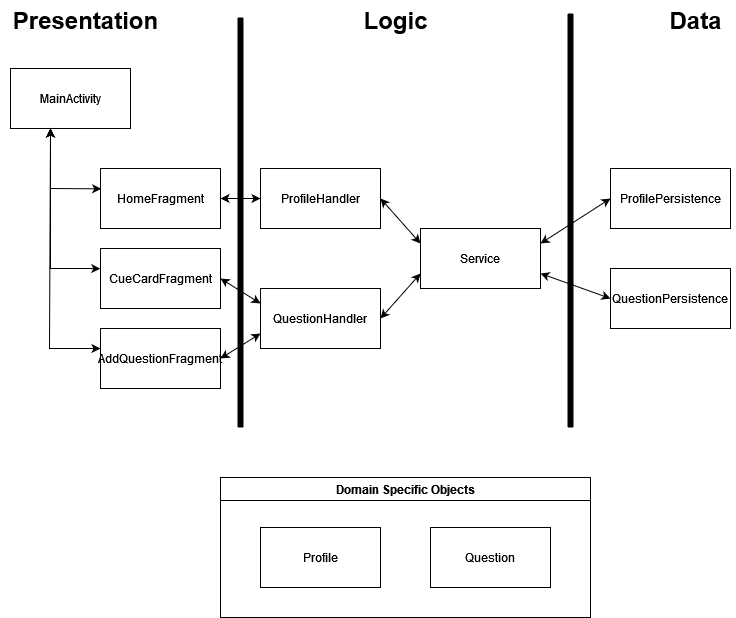

The diagram above was exported from draw.io. Its source (the exported page's mxGraphModel, read from the mxfile embedded in the PNG):
<mxGraphModel dx="1050" dy="530" grid="1" gridSize="10" guides="1" tooltips="1" connect="1" arrows="1" fold="1" page="1" pageScale="1" pageWidth="850" pageHeight="1100" math="0" shadow="0">
  <root>
    <mxCell id="0" />
    <mxCell id="1" parent="0" />
    <mxCell id="FqR6nqLqbpFIHqaOfHpi-1" value="&lt;div&gt;MainActivity&lt;/div&gt;" style="rounded=0;whiteSpace=wrap;html=1;" parent="1" vertex="1">
      <mxGeometry x="40" y="81" width="120" height="60" as="geometry" />
    </mxCell>
    <mxCell id="FqR6nqLqbpFIHqaOfHpi-2" value="HomeFragment" style="rounded=0;whiteSpace=wrap;html=1;" parent="1" vertex="1">
      <mxGeometry x="130" y="181" width="120" height="60" as="geometry" />
    </mxCell>
    <mxCell id="FqR6nqLqbpFIHqaOfHpi-3" value="CueCardFragment" style="rounded=0;whiteSpace=wrap;html=1;" parent="1" vertex="1">
      <mxGeometry x="130" y="261" width="120" height="60" as="geometry" />
    </mxCell>
    <mxCell id="FqR6nqLqbpFIHqaOfHpi-4" value="AddQuestionFragment" style="rounded=0;whiteSpace=wrap;html=1;" parent="1" vertex="1">
      <mxGeometry x="130" y="341" width="120" height="60" as="geometry" />
    </mxCell>
    <mxCell id="FqR6nqLqbpFIHqaOfHpi-5" value="" style="endArrow=classic;startArrow=classic;html=1;rounded=0;exitX=0.006;exitY=0.339;exitDx=0;exitDy=0;exitPerimeter=0;" parent="1" source="FqR6nqLqbpFIHqaOfHpi-2" edge="1">
      <mxGeometry width="50" height="50" relative="1" as="geometry">
        <mxPoint x="80" y="221" as="sourcePoint" />
        <mxPoint x="80" y="141" as="targetPoint" />
        <Array as="points">
          <mxPoint x="80" y="201" />
        </Array>
      </mxGeometry>
    </mxCell>
    <mxCell id="FqR6nqLqbpFIHqaOfHpi-6" value="" style="endArrow=classic;startArrow=classic;html=1;rounded=0;exitX=-0.002;exitY=0.337;exitDx=0;exitDy=0;exitPerimeter=0;" parent="1" source="FqR6nqLqbpFIHqaOfHpi-3" edge="1">
      <mxGeometry width="50" height="50" relative="1" as="geometry">
        <mxPoint x="141" y="211" as="sourcePoint" />
        <mxPoint x="80" y="141" as="targetPoint" />
        <Array as="points">
          <mxPoint x="120" y="281" />
          <mxPoint x="80" y="281" />
        </Array>
      </mxGeometry>
    </mxCell>
    <mxCell id="FqR6nqLqbpFIHqaOfHpi-7" value="" style="endArrow=classic;startArrow=classic;html=1;rounded=0;exitX=0.006;exitY=0.339;exitDx=0;exitDy=0;exitPerimeter=0;" parent="1" edge="1">
      <mxGeometry width="50" height="50" relative="1" as="geometry">
        <mxPoint x="130" y="361" as="sourcePoint" />
        <mxPoint x="80" y="141" as="targetPoint" />
        <Array as="points">
          <mxPoint x="79" y="361" />
        </Array>
      </mxGeometry>
    </mxCell>
    <mxCell id="FqR6nqLqbpFIHqaOfHpi-8" value="" style="endArrow=none;html=1;rounded=0;fontSize=40;fontStyle=1;strokeWidth=6;" parent="1" edge="1">
      <mxGeometry width="50" height="50" relative="1" as="geometry">
        <mxPoint x="270" y="440" as="sourcePoint" />
        <mxPoint x="270" y="30" as="targetPoint" />
      </mxGeometry>
    </mxCell>
    <mxCell id="QqTNGqzhLBsb6GKnT2d--1" value="&lt;div&gt;Service&lt;/div&gt;" style="rounded=0;whiteSpace=wrap;html=1;" vertex="1" parent="1">
      <mxGeometry x="450" y="241" width="120" height="60" as="geometry" />
    </mxCell>
    <mxCell id="QqTNGqzhLBsb6GKnT2d--2" value="ProfileHandler" style="rounded=0;whiteSpace=wrap;html=1;" vertex="1" parent="1">
      <mxGeometry x="290" y="181" width="120" height="60" as="geometry" />
    </mxCell>
    <mxCell id="QqTNGqzhLBsb6GKnT2d--3" value="QuestionHandler" style="rounded=0;whiteSpace=wrap;html=1;" vertex="1" parent="1">
      <mxGeometry x="290" y="301" width="120" height="60" as="geometry" />
    </mxCell>
    <mxCell id="QqTNGqzhLBsb6GKnT2d--4" value="" style="endArrow=none;html=1;rounded=0;fontSize=40;fontStyle=1;strokeWidth=6;" edge="1" parent="1">
      <mxGeometry width="50" height="50" relative="1" as="geometry">
        <mxPoint x="600" y="440" as="sourcePoint" />
        <mxPoint x="600" y="26" as="targetPoint" />
      </mxGeometry>
    </mxCell>
    <mxCell id="QqTNGqzhLBsb6GKnT2d--6" value="ProfilePersistence" style="rounded=0;whiteSpace=wrap;html=1;" vertex="1" parent="1">
      <mxGeometry x="640" y="181" width="120" height="60" as="geometry" />
    </mxCell>
    <mxCell id="QqTNGqzhLBsb6GKnT2d--7" value="QuestionPersistence" style="rounded=0;whiteSpace=wrap;html=1;" vertex="1" parent="1">
      <mxGeometry x="640" y="281" width="120" height="60" as="geometry" />
    </mxCell>
    <mxCell id="QqTNGqzhLBsb6GKnT2d--9" value="" style="endArrow=classic;startArrow=classic;html=1;rounded=0;exitX=1;exitY=0.5;exitDx=0;exitDy=0;entryX=0;entryY=0.25;entryDx=0;entryDy=0;" edge="1" parent="1" source="FqR6nqLqbpFIHqaOfHpi-3" target="QqTNGqzhLBsb6GKnT2d--3">
      <mxGeometry width="50" height="50" relative="1" as="geometry">
        <mxPoint x="400" y="290" as="sourcePoint" />
        <mxPoint x="450" y="240" as="targetPoint" />
      </mxGeometry>
    </mxCell>
    <mxCell id="QqTNGqzhLBsb6GKnT2d--10" value="" style="endArrow=classic;startArrow=classic;html=1;rounded=0;entryX=0;entryY=0.75;entryDx=0;entryDy=0;exitX=1;exitY=0.5;exitDx=0;exitDy=0;" edge="1" parent="1" source="FqR6nqLqbpFIHqaOfHpi-4" target="QqTNGqzhLBsb6GKnT2d--3">
      <mxGeometry width="50" height="50" relative="1" as="geometry">
        <mxPoint x="400" y="290" as="sourcePoint" />
        <mxPoint x="450" y="240" as="targetPoint" />
      </mxGeometry>
    </mxCell>
    <mxCell id="QqTNGqzhLBsb6GKnT2d--11" value="" style="endArrow=classic;startArrow=classic;html=1;rounded=0;exitX=1;exitY=0.5;exitDx=0;exitDy=0;entryX=0;entryY=0.5;entryDx=0;entryDy=0;" edge="1" parent="1" source="FqR6nqLqbpFIHqaOfHpi-2" target="QqTNGqzhLBsb6GKnT2d--2">
      <mxGeometry width="50" height="50" relative="1" as="geometry">
        <mxPoint x="400" y="290" as="sourcePoint" />
        <mxPoint x="450" y="240" as="targetPoint" />
      </mxGeometry>
    </mxCell>
    <mxCell id="QqTNGqzhLBsb6GKnT2d--12" value="" style="endArrow=classic;startArrow=classic;html=1;rounded=0;exitX=1;exitY=0.5;exitDx=0;exitDy=0;entryX=0;entryY=0.75;entryDx=0;entryDy=0;" edge="1" parent="1" source="QqTNGqzhLBsb6GKnT2d--3" target="QqTNGqzhLBsb6GKnT2d--1">
      <mxGeometry width="50" height="50" relative="1" as="geometry">
        <mxPoint x="400" y="290" as="sourcePoint" />
        <mxPoint x="450" y="240" as="targetPoint" />
      </mxGeometry>
    </mxCell>
    <mxCell id="QqTNGqzhLBsb6GKnT2d--13" value="" style="endArrow=classic;startArrow=classic;html=1;rounded=0;entryX=0;entryY=0.25;entryDx=0;entryDy=0;exitX=1;exitY=0.5;exitDx=0;exitDy=0;" edge="1" parent="1" source="QqTNGqzhLBsb6GKnT2d--2" target="QqTNGqzhLBsb6GKnT2d--1">
      <mxGeometry width="50" height="50" relative="1" as="geometry">
        <mxPoint x="400" y="290" as="sourcePoint" />
        <mxPoint x="450" y="240" as="targetPoint" />
      </mxGeometry>
    </mxCell>
    <mxCell id="QqTNGqzhLBsb6GKnT2d--14" value="" style="endArrow=classic;startArrow=classic;html=1;rounded=0;exitX=0;exitY=0.5;exitDx=0;exitDy=0;entryX=1;entryY=0.25;entryDx=0;entryDy=0;" edge="1" parent="1" source="QqTNGqzhLBsb6GKnT2d--6" target="QqTNGqzhLBsb6GKnT2d--1">
      <mxGeometry width="50" height="50" relative="1" as="geometry">
        <mxPoint x="400" y="290" as="sourcePoint" />
        <mxPoint x="450" y="240" as="targetPoint" />
      </mxGeometry>
    </mxCell>
    <mxCell id="QqTNGqzhLBsb6GKnT2d--15" value="" style="endArrow=classic;startArrow=classic;html=1;rounded=0;exitX=1;exitY=0.75;exitDx=0;exitDy=0;entryX=0;entryY=0.5;entryDx=0;entryDy=0;" edge="1" parent="1" source="QqTNGqzhLBsb6GKnT2d--1" target="QqTNGqzhLBsb6GKnT2d--7">
      <mxGeometry width="50" height="50" relative="1" as="geometry">
        <mxPoint x="400" y="290" as="sourcePoint" />
        <mxPoint x="450" y="240" as="targetPoint" />
      </mxGeometry>
    </mxCell>
    <mxCell id="QqTNGqzhLBsb6GKnT2d--16" value="&lt;div&gt;&lt;font style=&quot;font-size: 24px;&quot;&gt;&lt;b&gt;Presentation&lt;/b&gt;&lt;/font&gt;&lt;/div&gt;" style="text;html=1;align=center;verticalAlign=middle;resizable=0;points=[];autosize=1;strokeColor=none;fillColor=none;" vertex="1" parent="1">
      <mxGeometry x="30" y="13" width="170" height="40" as="geometry" />
    </mxCell>
    <mxCell id="QqTNGqzhLBsb6GKnT2d--17" value="&lt;div&gt;&lt;font style=&quot;font-size: 24px;&quot;&gt;&lt;b&gt;Logic&lt;/b&gt;&lt;/font&gt;&lt;/div&gt;" style="text;html=1;align=center;verticalAlign=middle;resizable=0;points=[];autosize=1;strokeColor=none;fillColor=none;" vertex="1" parent="1">
      <mxGeometry x="380" y="13" width="90" height="40" as="geometry" />
    </mxCell>
    <mxCell id="QqTNGqzhLBsb6GKnT2d--18" value="&lt;div&gt;&lt;b&gt;&lt;font style=&quot;font-size: 24px;&quot;&gt;Data&lt;/font&gt;&lt;/b&gt;&lt;/div&gt;" style="text;html=1;align=center;verticalAlign=middle;resizable=0;points=[];autosize=1;strokeColor=none;fillColor=none;" vertex="1" parent="1">
      <mxGeometry x="685" y="13" width="80" height="40" as="geometry" />
    </mxCell>
    <mxCell id="QqTNGqzhLBsb6GKnT2d--23" value="Domain Specific Objects" style="swimlane;whiteSpace=wrap;html=1;" vertex="1" parent="1">
      <mxGeometry x="250" y="490" width="370" height="140" as="geometry" />
    </mxCell>
    <mxCell id="QqTNGqzhLBsb6GKnT2d--20" value="&lt;div&gt;Question&lt;/div&gt;" style="rounded=0;whiteSpace=wrap;html=1;" vertex="1" parent="QqTNGqzhLBsb6GKnT2d--23">
      <mxGeometry x="210" y="50" width="120" height="60" as="geometry" />
    </mxCell>
    <mxCell id="QqTNGqzhLBsb6GKnT2d--19" value="Profile" style="rounded=0;whiteSpace=wrap;html=1;" vertex="1" parent="QqTNGqzhLBsb6GKnT2d--23">
      <mxGeometry x="40" y="50" width="120" height="60" as="geometry" />
    </mxCell>
  </root>
</mxGraphModel>